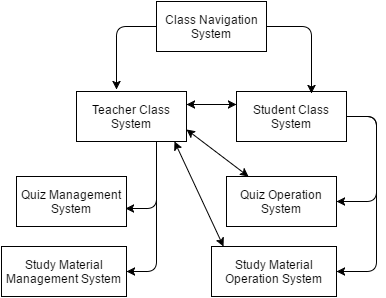

The diagram above was exported from draw.io. Its source (the exported page's mxGraphModel, read from the mxfile embedded in the PNG):
<mxGraphModel dx="876" dy="487" grid="1" gridSize="10" guides="1" tooltips="1" connect="1" arrows="1" fold="1" page="1" pageScale="1" pageWidth="826" pageHeight="1169" background="#ffffff" math="0" shadow="0">
  <root>
    <mxCell id="0" />
    <mxCell id="1" parent="0" />
    <mxCell id="2" value="Class Navigation System" style="whiteSpace=wrap;html=1;" parent="1" vertex="1">
      <mxGeometry x="350" y="40" width="110" height="50" as="geometry" />
    </mxCell>
    <mxCell id="4" value="Teacher Class System" style="whiteSpace=wrap;html=1;" parent="1" vertex="1">
      <mxGeometry x="270" y="130" width="110" height="50" as="geometry" />
    </mxCell>
    <mxCell id="5" value="Quiz Management System" style="whiteSpace=wrap;html=1;" parent="1" vertex="1">
      <mxGeometry x="210" y="215" width="110" height="50" as="geometry" />
    </mxCell>
    <mxCell id="6" value="Study Material Management System" style="whiteSpace=wrap;html=1;" parent="1" vertex="1">
      <mxGeometry x="195" y="285" width="125" height="50" as="geometry" />
    </mxCell>
    <mxCell id="8" value="" style="endArrow=classic;html=1;" parent="1" source="2" edge="1">
      <mxGeometry width="50" height="50" relative="1" as="geometry">
        <mxPoint x="10" y="60" as="sourcePoint" />
        <mxPoint x="310" y="128" as="targetPoint" />
        <Array as="points">
          <mxPoint x="310" y="65" />
        </Array>
      </mxGeometry>
    </mxCell>
    <mxCell id="9" value="" style="endArrow=classic;html=1;entryX=0.991;entryY=0.64;entryPerimeter=0;" parent="1" target="5" edge="1">
      <mxGeometry width="50" height="50" relative="1" as="geometry">
        <mxPoint x="350" y="180" as="sourcePoint" />
        <mxPoint x="60" y="10" as="targetPoint" />
        <Array as="points">
          <mxPoint x="350" y="247" />
        </Array>
      </mxGeometry>
    </mxCell>
    <mxCell id="13" value="" style="endArrow=classic;html=1;entryX=1;entryY=0.5;" parent="1" target="6" edge="1">
      <mxGeometry width="50" height="50" relative="1" as="geometry">
        <mxPoint x="350" y="183" as="sourcePoint" />
        <mxPoint x="60" y="10" as="targetPoint" />
        <Array as="points">
          <mxPoint x="350" y="250" />
          <mxPoint x="350" y="310" />
        </Array>
      </mxGeometry>
    </mxCell>
    <mxCell id="15" value="Student Class System" style="whiteSpace=wrap;html=1;" parent="1" vertex="1">
      <mxGeometry x="430" y="130" width="110" height="50" as="geometry" />
    </mxCell>
    <mxCell id="16" value="" style="endArrow=classic;html=1;exitX=1;exitY=0.5;entryX=0.682;entryY=0.04;entryPerimeter=0;" parent="1" source="2" target="15" edge="1">
      <mxGeometry width="50" height="50" relative="1" as="geometry">
        <mxPoint x="10" y="60" as="sourcePoint" />
        <mxPoint x="60" y="10" as="targetPoint" />
        <Array as="points">
          <mxPoint x="505" y="65" />
        </Array>
      </mxGeometry>
    </mxCell>
    <mxCell id="17" value="Quiz Operation System" style="whiteSpace=wrap;html=1;" parent="1" vertex="1">
      <mxGeometry x="420" y="215" width="110" height="50" as="geometry" />
    </mxCell>
    <mxCell id="19" value="Study Material Operation System" style="whiteSpace=wrap;html=1;" parent="1" vertex="1">
      <mxGeometry x="405" y="285" width="125" height="50" as="geometry" />
    </mxCell>
    <mxCell id="20" value="" style="endArrow=classic;html=1;entryX=1;entryY=0.5;exitX=1;exitY=0.5;" parent="1" target="17" edge="1" source="15">
      <mxGeometry width="50" height="50" relative="1" as="geometry">
        <mxPoint x="450" y="180" as="sourcePoint" />
        <mxPoint x="60" y="10" as="targetPoint" />
        <Array as="points">
          <mxPoint x="570" y="155" />
          <mxPoint x="570" y="240" />
        </Array>
      </mxGeometry>
    </mxCell>
    <mxCell id="21" value="" style="endArrow=classic;html=1;entryX=1;entryY=0.5;exitX=1;exitY=0.5;" parent="1" target="19" edge="1" source="15">
      <mxGeometry width="50" height="50" relative="1" as="geometry">
        <mxPoint x="450" y="180" as="sourcePoint" />
        <mxPoint x="60" y="10" as="targetPoint" />
        <Array as="points">
          <mxPoint x="570" y="155" />
          <mxPoint x="570" y="310" />
        </Array>
      </mxGeometry>
    </mxCell>
    <mxCell id="22" value="" style="endArrow=classic;startArrow=classic;html=1;entryX=0;entryY=0.25;exitX=1;exitY=0.25;" edge="1" parent="1" source="4" target="15">
      <mxGeometry width="50" height="50" relative="1" as="geometry">
        <mxPoint x="10" y="60" as="sourcePoint" />
        <mxPoint x="60" y="10" as="targetPoint" />
        <Array as="points" />
      </mxGeometry>
    </mxCell>
    <mxCell id="23" value="" style="endArrow=classic;startArrow=classic;html=1;exitX=1;exitY=0.75;" edge="1" parent="1" source="4" target="17">
      <mxGeometry width="50" height="50" relative="1" as="geometry">
        <mxPoint x="390" y="160" as="sourcePoint" />
        <mxPoint x="110" y="120" as="targetPoint" />
      </mxGeometry>
    </mxCell>
    <mxCell id="24" value="" style="endArrow=classic;startArrow=classic;html=1;entryX=0.096;entryY=0;entryPerimeter=0;" edge="1" parent="1" target="19">
      <mxGeometry width="50" height="50" relative="1" as="geometry">
        <mxPoint x="368" y="180" as="sourcePoint" />
        <mxPoint x="60" y="10" as="targetPoint" />
      </mxGeometry>
    </mxCell>
  </root>
</mxGraphModel>